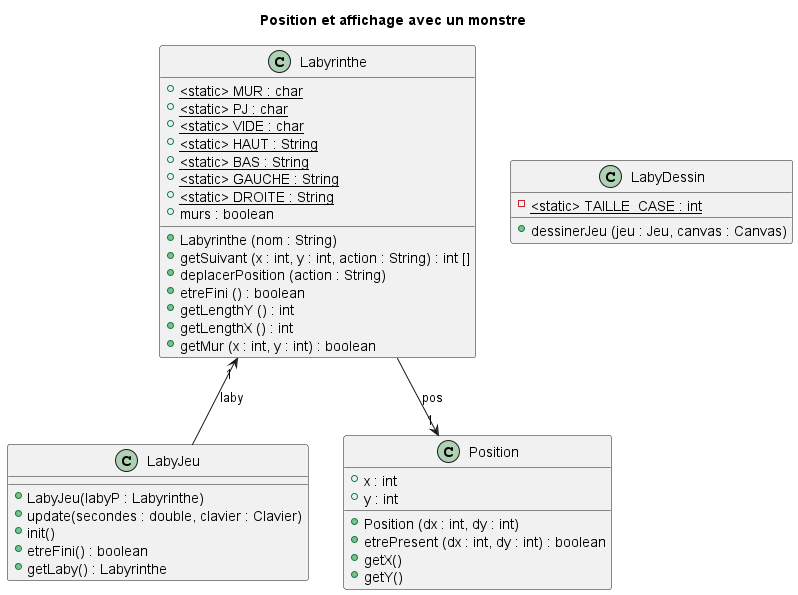

The diagram above was rendered by PlantUML. Its source (embedded in the PNG):
@startuml
title Position et affichage avec un monstre

class Labyrinthe {
    + <static> MUR : char {static}
    + <static> PJ : char {static}
    + <static> VIDE : char {static}
    + <static> HAUT : String {static}
    + <static> BAS : String {static}
    + <static> GAUCHE : String {static}
    + <static> DROITE : String {static}
    + murs : boolean

    + Labyrinthe (nom : String)
    + getSuivant (x : int, y : int, action : String) : int []
    + deplacerPosition (action : String)
    + etreFini () : boolean
    + getLengthY () : int
    + getLengthX () : int
    + getMur (x : int, y : int) : boolean
}

class LabyJeu {
    + LabyJeu(labyP : Labyrinthe)
    + update(secondes : double, clavier : Clavier)
    + init()
    + etreFini() : boolean
    + getLaby() : Labyrinthe
}

class LabyDessin {
    - <static> TAILLE_CASE : int {static}
    + dessinerJeu (jeu : Jeu, canvas : Canvas)
}

class Position {
    + x : int
    + y : int

    + Position (dx : int, dy : int)
    + etrePresent (dx : int, dy : int) : boolean
    + getX()
    + getY()
}

Labyrinthe --> Position : pos "1"
Labyrinthe "1" <-- LabyJeu : laby

@enduml